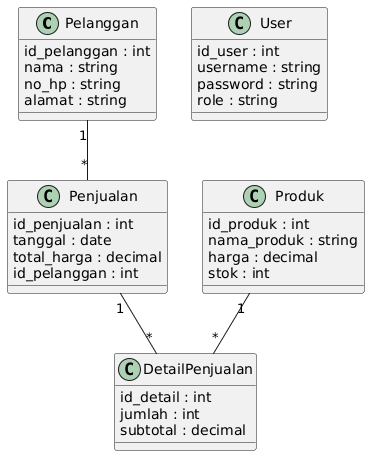

The diagram above was rendered by PlantUML. Its source (embedded in the PNG):
@startuml
class Pelanggan {
  id_pelanggan : int
  nama : string
  no_hp : string
  alamat : string
}

class Penjualan {
  id_penjualan : int
  tanggal : date
  total_harga : decimal
  id_pelanggan : int
}

class Produk {
  id_produk : int
  nama_produk : string
  harga : decimal
  stok : int
}

class DetailPenjualan {
  id_detail : int
  jumlah : int
  subtotal : decimal
}

class User {
  id_user : int
  username : string
  password : string
  role : string
}

Pelanggan "1" -- "*" Penjualan
Penjualan "1" -- "*" DetailPenjualan
Produk "1" -- "*" DetailPenjualan
@enduml